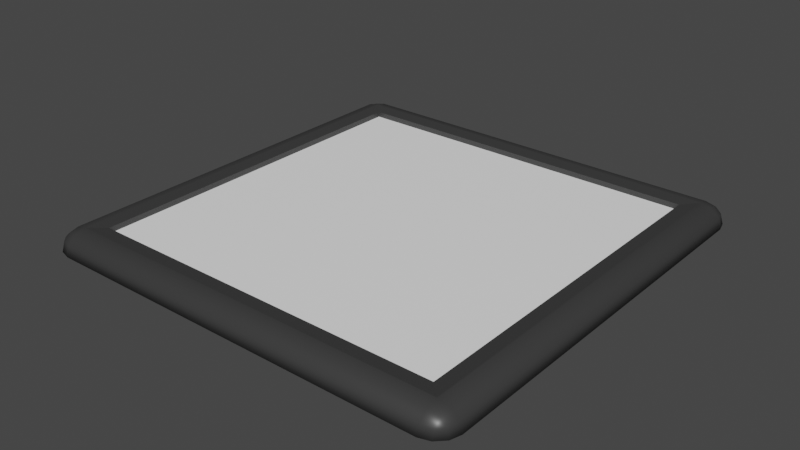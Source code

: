 # Source: Sensor2.blend  (saved by Blender 3.1.7; exported with 4.5.12 LTS)
import bpy
from mathutils import Matrix  # noqa: F401  (used for matrix-valued properties, if any)

bpy.ops.wm.read_factory_settings(use_empty=True)
scene = bpy.context.scene
scene.name = 'Scene'

# ---- collections
col_collection = bpy.data.collections.new('Collection'); scene.collection.children.link(col_collection)

# ---- materials (node trees are filled in below, after node groups)
mat_material = bpy.data.materials.new('Material')
mat_material.alpha_threshold = 0.0
mat_material.use_transparent_shadow = False
mat_material.line_color = (0.0, 0.0, 0.0, 1.0)
mat_material_001 = bpy.data.materials.new('Material.001')
mat_material_001.use_transparent_shadow = False

# ---- material node trees
mat_material.use_nodes = True; mat_material.node_tree.nodes.clear()
_N = mat_material.node_tree.nodes; _L = mat_material.node_tree.links
n0 = _N.new('ShaderNodeOutputMaterial'); n0.name = 'Material Output'; n0.location = (300, 300)
n1 = _N.new('ShaderNodeBsdfPrincipled'); n1.name = 'Principled BSDF'; n1.location = (10, 300)
n1.distribution = 'GGX'
n1.subsurface_method = 'RANDOM_WALK_SKIN'
n1.inputs[0].default_value = (0.04203, 0.04203, 0.04203, 1.0)
n1.inputs[2].default_value = 0.4
n1.inputs[3].default_value = 1.45
n1.inputs[27].default_value = (0.0, 0.0, 0.0, 1.0)
n1.inputs[28].default_value = 1.0
_L.new(n1.outputs[0], n0.inputs[0])
n0.is_active_output = True
mat_material_001.use_nodes = True; mat_material_001.node_tree.nodes.clear()
_N = mat_material_001.node_tree.nodes; _L = mat_material_001.node_tree.links
n0 = _N.new('ShaderNodeBsdfPrincipled'); n0.name = 'Principled BSDF'; n0.location = (10, 300)
n0.distribution = 'GGX'
n0.subsurface_method = 'RANDOM_WALK_SKIN'
n0.inputs[0].default_value = (1.0, 1.0, 1.0, 1.0)
n0.inputs[3].default_value = 1.45
n0.inputs[27].default_value = (0.0, 0.0, 0.0, 1.0)
n0.inputs[28].default_value = 1.0
n1 = _N.new('ShaderNodeOutputMaterial'); n1.name = 'Material Output'; n1.location = (300, 300)
_L.new(n0.outputs[0], n1.inputs[0])
n1.is_active_output = True

# ---- world
world_world = bpy.data.worlds.new('World'); scene.world = world_world
world_world.use_nodes = True; world_world.node_tree.nodes.clear()
_N = world_world.node_tree.nodes; _L = world_world.node_tree.links
n0 = _N.new('ShaderNodeOutputWorld'); n0.name = 'World Output'; n0.location = (300, 300)
n1 = _N.new('ShaderNodeBackground'); n1.name = 'Background'; n1.location = (10, 300)
n1.inputs[0].default_value = (0.05088, 0.05088, 0.05088, 1.0)
_L.new(n1.outputs[0], n0.inputs[0])
n0.is_active_output = True
world_world.color = (0.05088, 0.05088, 0.05088)
world_world.use_sun_shadow = False
world_world.sun_shadow_jitter_overblur = 0.0

# ---- meshes
me_cube = bpy.data.meshes.new('Cube')
me_cube.from_pydata([(1.8, 1.8, 0.1498), (1.8, -1.8, 0.1498), (-1.8, 1.8, 0.1498), (-1.8, -1.8, 0.1498), (1.94, 2.16, -0.03998), (1.941, 1.941, 0.1615), (2.16, 1.94, -0.03998), (1.941, 2.131, 0.06396), (2.05, 2.131, -0.03665), (2.045, 2.102, 0.06268), (2.051, 1.941, 0.1379), (1.941, 2.051, 0.1379), (2.046, 2.046, 0.1148), (2.131, 2.05, -0.03665), (2.131, 1.941, 0.06396), (2.102, 2.045, 0.06268), (-2.16, -1.94, -0.03998), (-1.94, -2.16, -0.03998), (-1.941, -1.941, 0.1615), (-2.131, -2.05, -0.03665), (-2.131, -1.941, 0.06396), (-2.102, -2.045, 0.06268), (-1.941, -2.131, 0.06396), (-2.05, -2.131, -0.03665), (-2.045, -2.102, 0.06268), (-2.051, -1.941, 0.1379), (-1.941, -2.051, 0.1379), (-2.046, -2.046, 0.1148), (2.16, -1.94, -0.03998), (1.941, -1.941, 0.1615), (1.94, -2.16, -0.03998), (2.131, -1.941, 0.06396), (2.131, -2.05, -0.03665), (2.102, -2.045, 0.06268), (1.941, -2.051, 0.1379), (2.051, -1.941, 0.1379), (2.046, -2.046, 0.1148), (2.05, -2.131, -0.03665), (1.941, -2.131, 0.06396), (2.045, -2.102, 0.06268), (-1.94, 2.16, -0.03998), (-2.16, 1.94, -0.03998), (-1.941, 1.941, 0.1615), (-2.05, 2.131, -0.03665), (-1.941, 2.131, 0.06396), (-2.045, 2.102, 0.06268), (-2.131, 1.941, 0.06396), (-2.131, 2.05, -0.03665), (-2.102, 2.045, 0.06268), (-1.941, 2.051, 0.1379), (-2.051, 1.941, 0.1379), (-2.046, 2.046, 0.1148), (1.8, -1.8, 0.09558), (-1.8, -1.8, 0.09558), (1.8, 1.8, 0.09558), (-1.8, 1.8, 0.09558)], [], [(0, 2, 55, 54), (3, 2, 42, 18), (1, 3, 18, 29), (0, 1, 29, 5), (2, 0, 5, 42), (4, 7, 9, 8), (7, 11, 12, 9), (5, 10, 12, 11), (10, 14, 15, 12), (6, 13, 15, 14), (13, 8, 9, 15), (9, 12, 15), (16, 19, 21, 20), (19, 23, 24, 21), (17, 22, 24, 23), (22, 26, 27, 24), (18, 25, 27, 26), (25, 20, 21, 27), (21, 24, 27), (28, 31, 33, 32), (31, 35, 36, 33), (29, 34, 36, 35), (34, 38, 39, 36), (30, 37, 39, 38), (37, 32, 33, 39), (33, 36, 39), (40, 43, 45, 44), (43, 47, 48, 45), (41, 46, 48, 47), (46, 50, 51, 48), (42, 49, 51, 50), (49, 44, 45, 51), (45, 48, 51), (29, 18, 26, 34), (34, 26, 22, 38), (38, 22, 17, 30), (5, 29, 35, 10), (10, 35, 31, 14), (14, 31, 28, 6), (18, 42, 50, 25), (25, 50, 46, 20), (20, 46, 41, 16), (42, 5, 11, 49), (49, 11, 7, 44), (44, 7, 4, 40), (3, 1, 52, 53), (2, 3, 53, 55), (1, 0, 54, 52), (8, 13, 6, 28, 32, 37, 30, 17, 23, 19, 16, 41, 47, 43, 40, 4)])
me_cube.polygons.foreach_set('use_smooth', [0, 0, 0, 0, 0, 1, 1, 1, 1, 1, 1, 1, 1, 1, 1, 1, 1, 1, 1, 1, 1, 1, 1, 1, 1, 1, 1, 1, 1, 1, 1, 1, 1, 1, 1, 1, 1, 1, 1, 1, 1, 1, 1, 1, 1, 0, 0, 0, 1])
_uv = me_cube.uv_layers.new(name='UVMap')
_uv.uv.foreach_set('vector', [0.625, 0.5, 0.875, 0.5, 0.875, 0.5, 0.625, 0.5, 0.875, 0.75, 0.875, 0.5, 0.875, 0.5, 0.875, 0.75, 0.625, 0.75, 0.875, 0.75, 0.875, 0.75, 0.625, 0.75, 0.625, 0.5, 0.625, 0.75, 0.625, 0.75, 0.625, 0.5, 0.875, 0.5, 0.625, 0.5, 0.625, 0.5, 0.875, 0.5, 0.4722, 0.4873, 0.5445, 0.4873, 0.5436, 0.4934, 0.4745, 0.4936, 0.5445, 0.4873, 0.625, 0.4873, 0.625, 0.4934, 0.5436, 0.4934, 0.625, 0.5, 0.625, 0.5063, 0.625, 0.4997, 0.625, 0.4934, 0.625, 0.5063, 0.625, 0.5127, 0.625, 0.5066, 0.625, 0.4997, 0.4722, 0.5127, 0.4745, 0.5064, 0.5436, 0.5066, 0.5445, 0.5127, 0.4745, 0.5064, 0.4745, 0.5, 0.5436, 0.5, 0.5436, 0.5066, 0.5436, 0.4934, 0.625, 0.4934, 0.5436, 0.5, 0.4722, 0.01271, 0.4745, 0.006374, 0.5436, 0.006628, 0.5445, 0.0127, 0.4745, 0.006374, 0.4745, 0.0, 0.5436, 0.0, 0.5436, 0.006628, 0.4722, 0.9873, 0.5445, 0.9873, 0.5436, 0.9934, 0.4745, 0.9936, 0.5445, 0.9873, 0.625, 0.9873, 0.625, 0.9934, 0.5436, 0.9934, 0.875, 0.75, 0.875, 0.7437, 0.875, 0.7503, 0.875, 0.7566, 0.5959, 0.01268, 0.625, 0.0127, 0.625, 0.006628, 0.5798, 0.006617, 0.5436, 0.006628, 0.5436, 0.0, 0.625, 0.006617, 0.4722, 0.7373, 0.5445, 0.7373, 0.5436, 0.7434, 0.4745, 0.7436, 0.5445, 0.7373, 0.612, 0.75, 0.6181, 0.75, 0.5436, 0.7434, 0.625, 0.75, 0.6313, 0.75, 0.6247, 0.75, 0.6184, 0.75, 0.5959, 0.7627, 0.625, 0.7627, 0.625, 0.7566, 0.5798, 0.7566, 0.4722, 0.7627, 0.4745, 0.7564, 0.5436, 0.7566, 0.5445, 0.7627, 0.4745, 0.7564, 0.4745, 0.75, 0.5436, 0.75, 0.5436, 0.7566, 0.5436, 0.7533, 0.625, 0.7566, 0.5436, 0.75, 0.4722, 0.2627, 0.4745, 0.2564, 0.5436, 0.2566, 0.5445, 0.2627, 0.4745, 0.2564, 0.4745, 0.25, 0.5436, 0.25, 0.5436, 0.2566, 0.4722, 0.2373, 0.5445, 0.2373, 0.5436, 0.2434, 0.4745, 0.2436, 0.5445, 0.2373, 0.625, 0.2373, 0.625, 0.2434, 0.5436, 0.2434, 0.875, 0.5, 0.8687, 0.5, 0.8753, 0.5, 0.8816, 0.5, 0.5959, 0.2627, 0.625, 0.2627, 0.625, 0.2566, 0.5798, 0.2566, 0.5436, 0.2467, 0.5436, 0.25, 0.625, 0.2434, 0.625, 0.75, 0.875, 0.75, 0.8687, 0.75, 0.6313, 0.75, 0.625, 0.7627, 0.625, 0.9873, 0.5445, 0.9873, 0.5445, 0.7627, 0.5445, 0.7627, 0.5445, 0.9873, 0.4722, 0.9873, 0.4722, 0.7627, 0.625, 0.5, 0.625, 0.75, 0.625, 0.7437, 0.625, 0.5063, 0.625, 0.5063, 0.625, 0.7437, 0.5445, 0.7373, 0.5445, 0.5127, 0.5445, 0.5127, 0.5445, 0.7373, 0.4722, 0.7373, 0.4722, 0.5127, 0.875, 0.75, 0.875, 0.5, 0.875, 0.5063, 0.875, 0.7437, 0.625, 0.01268, 0.625, 0.2373, 0.5445, 0.2373, 0.5445, 0.0127, 0.5445, 0.0127, 0.5445, 0.2373, 0.4722, 0.2373, 0.4722, 0.01271, 0.875, 0.5, 0.625, 0.5, 0.6313, 0.5, 0.8687, 0.5, 0.625, 0.2627, 0.625, 0.4873, 0.5445, 0.4873, 0.5445, 0.2627, 0.5445, 0.2627, 0.5445, 0.4873, 0.4722, 0.4873, 0.4722, 0.2627, 0.875, 0.75, 0.625, 0.75, 0.625, 0.75, 0.875, 0.75, 0.875, 0.5, 0.875, 0.75, 0.875, 0.75, 0.875, 0.5, 0.625, 0.75, 0.625, 0.5, 0.625, 0.5, 0.625, 0.75, 0.4745, 0.5, 0.4745, 0.5064, 0.4722, 0.5127, 0.4722, 0.7373, 0.4745, 0.7436, 0.4745, 0.7564, 0.4722, 0.7627, 0.4722, 0.9873, 0.4745, 0.9936, 0.4745, 0.006374, 0.4722, 0.01271, 0.4722, 0.2373, 0.4745, 0.2436, 0.4745, 0.2564, 0.4722, 0.2627, 0.4722, 0.4873])
me_cube.materials.append(mat_material)
me_cube.materials.append(mat_material_001)
me_cube.use_remesh_preserve_volume = False
me_cube.use_remesh_preserve_attributes = False
me_cube.use_mirror_vertex_groups = False
me_cube.update()
me_cube_001 = bpy.data.meshes.new('Cube.001')
me_cube_001.from_pydata([(1.8, -1.8, 0.09558), (-1.8, -1.8, 0.09558), (1.8, 1.8, 0.09558), (-1.8, 1.8, 0.09558)], [], [(2, 3, 1, 0)])
me_cube_001.polygons.foreach_set('material_index', [1])
_uv = me_cube_001.uv_layers.new(name='UVMap')
_uv.uv.foreach_set('vector', [0.625, 0.5, 0.875, 0.5, 0.875, 0.75, 0.625, 0.75])
me_cube_001.materials.append(mat_material)
me_cube_001.materials.append(mat_material_001)
me_cube_001.use_remesh_preserve_volume = False
me_cube_001.use_remesh_preserve_attributes = False
me_cube_001.use_mirror_vertex_groups = False
me_cube_001.update()

# ---- objects
ob_cube = bpy.data.objects.new('Cube', me_cube)
ob_cube_001 = bpy.data.objects.new('Cube.001', me_cube_001)

# ---- transforms, parenting, visibility, modifiers, constraints
ob_cube.location = (0.0, 0.0, 0.0)
ob_cube.lock_rotations_4d = False
ob_cube.empty_display_type = 'ARROWS'
ob_cube.lineart.crease_threshold = 0.0
ob_cube_001.location = (0.0, 0.0, 0.0)
ob_cube_001.lock_rotations_4d = False
ob_cube_001.empty_display_type = 'ARROWS'
ob_cube_001.lineart.crease_threshold = 0.0

# ---- collection membership
col_collection.objects.link(ob_cube)
col_collection.objects.link(ob_cube_001)

# ---- scene / render settings (as saved in the file)
scene.frame_start = 1; scene.frame_end = 250; scene.frame_set(1)
scene.render.engine = 'BLENDER_EEVEE_NEXT'
scene.cycles.sampling_pattern = 'TABULATED_SOBOL'
scene.cycles.use_light_tree = False
scene.view_settings.view_transform = 'Filmic'
bpy.context.view_layer.update()

# ---- added for rendering (the .blend has no active camera and no usable light): camera, sun
cam_auto = bpy.data.cameras.new('AutoCamera')
cam_auto.lens = 50.0
cam_auto.sensor_width = 36.0
cam_auto.clip_end = 1000.0
ob_auto_camera = bpy.data.objects.new('AutoCamera', cam_auto)
scene.collection.objects.link(ob_auto_camera)
ob_auto_camera.location = (5.65564, -6.78677, 4.58528)
ob_auto_camera.rotation_euler = (1.09748, -7.21219e-08, 0.694738)
scene.camera = ob_auto_camera
light_auto_sun = bpy.data.lights.new('AutoSun', 'SUN')
light_auto_sun.energy = 3.0
light_auto_sun.angle = 0.0523599
ob_auto_sun = bpy.data.objects.new('AutoSun', light_auto_sun)
scene.collection.objects.link(ob_auto_sun)
ob_auto_sun.rotation_euler = (0.872665, 0.174533, 0.523599)
bpy.context.view_layer.update()
